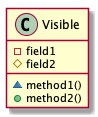

The diagram above was rendered by PlantUML. Its source (embedded in the PNG):
@startuml
class Visible{
 -field1
 #field2
 ~method1()
 +method2()
}
@enduml